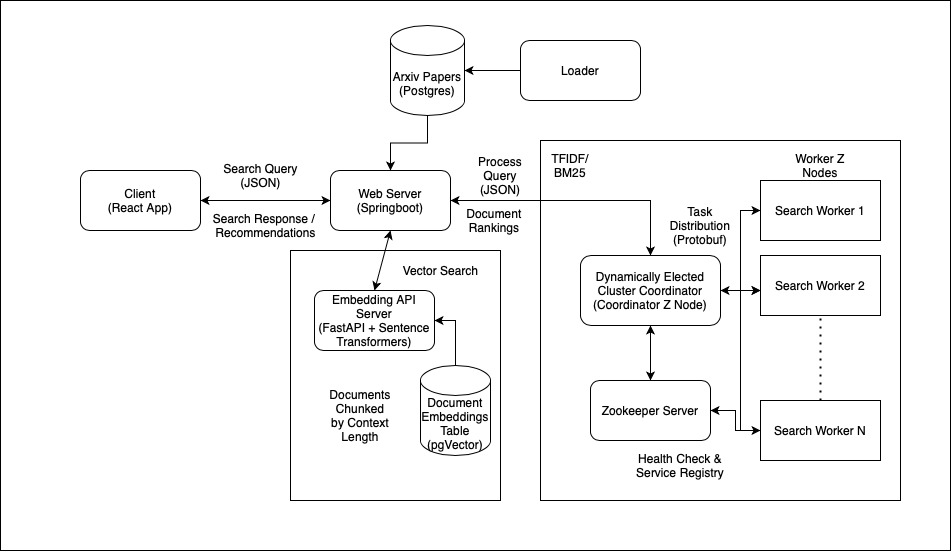

The diagram above was exported from draw.io. Its source (the exported page's mxGraphModel, read from the mxfile embedded in the PNG):
<mxGraphModel dx="2014" dy="765" grid="1" gridSize="10" guides="1" tooltips="1" connect="1" arrows="1" fold="1" page="1" pageScale="1" pageWidth="827" pageHeight="1169" math="0" shadow="0">
  <root>
    <mxCell id="0" />
    <mxCell id="1" parent="0" />
    <mxCell id="_4vZBCLgYJZHd5xdMCbQ-61" value="" style="rounded=0;whiteSpace=wrap;html=1;" vertex="1" parent="1">
      <mxGeometry x="-20" y="220" width="950" height="550" as="geometry" />
    </mxCell>
    <mxCell id="_4vZBCLgYJZHd5xdMCbQ-27" value="" style="rounded=0;whiteSpace=wrap;html=1;" vertex="1" parent="1">
      <mxGeometry x="270" y="470" width="210" height="250" as="geometry" />
    </mxCell>
    <mxCell id="_4vZBCLgYJZHd5xdMCbQ-26" value="" style="whiteSpace=wrap;html=1;aspect=fixed;" vertex="1" parent="1">
      <mxGeometry x="520" y="360" width="360" height="360" as="geometry" />
    </mxCell>
    <mxCell id="_4vZBCLgYJZHd5xdMCbQ-1" value="Client&lt;div&gt;(React App)&lt;/div&gt;" style="rounded=1;whiteSpace=wrap;html=1;" vertex="1" parent="1">
      <mxGeometry x="60" y="390" width="120" height="60" as="geometry" />
    </mxCell>
    <mxCell id="_4vZBCLgYJZHd5xdMCbQ-6" value="" style="edgeStyle=orthogonalEdgeStyle;rounded=0;orthogonalLoop=1;jettySize=auto;html=1;" edge="1" parent="1" source="_4vZBCLgYJZHd5xdMCbQ-2" target="_4vZBCLgYJZHd5xdMCbQ-3">
      <mxGeometry relative="1" as="geometry" />
    </mxCell>
    <mxCell id="_4vZBCLgYJZHd5xdMCbQ-2" value="Web Server (Springboot)" style="rounded=1;whiteSpace=wrap;html=1;" vertex="1" parent="1">
      <mxGeometry x="310" y="390" width="120" height="60" as="geometry" />
    </mxCell>
    <mxCell id="_4vZBCLgYJZHd5xdMCbQ-12" style="edgeStyle=orthogonalEdgeStyle;rounded=0;orthogonalLoop=1;jettySize=auto;html=1;entryX=0;entryY=0.5;entryDx=0;entryDy=0;" edge="1" parent="1" source="_4vZBCLgYJZHd5xdMCbQ-3" target="_4vZBCLgYJZHd5xdMCbQ-10">
      <mxGeometry relative="1" as="geometry" />
    </mxCell>
    <mxCell id="_4vZBCLgYJZHd5xdMCbQ-13" style="edgeStyle=orthogonalEdgeStyle;rounded=0;orthogonalLoop=1;jettySize=auto;html=1;" edge="1" parent="1" source="_4vZBCLgYJZHd5xdMCbQ-3" target="_4vZBCLgYJZHd5xdMCbQ-9">
      <mxGeometry relative="1" as="geometry">
        <Array as="points">
          <mxPoint x="700" y="510" />
          <mxPoint x="700" y="510" />
        </Array>
      </mxGeometry>
    </mxCell>
    <mxCell id="_4vZBCLgYJZHd5xdMCbQ-14" style="edgeStyle=orthogonalEdgeStyle;rounded=0;orthogonalLoop=1;jettySize=auto;html=1;entryX=0;entryY=0.5;entryDx=0;entryDy=0;" edge="1" parent="1" source="_4vZBCLgYJZHd5xdMCbQ-3" target="_4vZBCLgYJZHd5xdMCbQ-8">
      <mxGeometry relative="1" as="geometry" />
    </mxCell>
    <mxCell id="_4vZBCLgYJZHd5xdMCbQ-3" value="Dynamically Elected Cluster Coordinator&lt;div&gt;(Coordinator Z Node)&lt;/div&gt;" style="rounded=1;whiteSpace=wrap;html=1;" vertex="1" parent="1">
      <mxGeometry x="560" y="475" width="140" height="70" as="geometry" />
    </mxCell>
    <mxCell id="_4vZBCLgYJZHd5xdMCbQ-5" value="Search Query&lt;div&gt;(JSON)&lt;/div&gt;" style="text;html=1;align=center;verticalAlign=middle;resizable=0;points=[];autosize=1;strokeColor=none;fillColor=none;" vertex="1" parent="1">
      <mxGeometry x="190" y="375" width="100" height="40" as="geometry" />
    </mxCell>
    <mxCell id="_4vZBCLgYJZHd5xdMCbQ-36" style="edgeStyle=orthogonalEdgeStyle;rounded=0;orthogonalLoop=1;jettySize=auto;html=1;" edge="1" parent="1" source="_4vZBCLgYJZHd5xdMCbQ-8" target="_4vZBCLgYJZHd5xdMCbQ-28">
      <mxGeometry relative="1" as="geometry" />
    </mxCell>
    <mxCell id="_4vZBCLgYJZHd5xdMCbQ-8" value="Search Worker N" style="rounded=0;whiteSpace=wrap;html=1;" vertex="1" parent="1">
      <mxGeometry x="740" y="620" width="120" height="60" as="geometry" />
    </mxCell>
    <mxCell id="_4vZBCLgYJZHd5xdMCbQ-9" value="Search Worker 2" style="rounded=0;whiteSpace=wrap;html=1;" vertex="1" parent="1">
      <mxGeometry x="740" y="475" width="120" height="60" as="geometry" />
    </mxCell>
    <mxCell id="_4vZBCLgYJZHd5xdMCbQ-10" value="Search Worker 1" style="rounded=0;whiteSpace=wrap;html=1;" vertex="1" parent="1">
      <mxGeometry x="740" y="400" width="120" height="60" as="geometry" />
    </mxCell>
    <mxCell id="_4vZBCLgYJZHd5xdMCbQ-11" value="" style="endArrow=none;dashed=1;html=1;dashPattern=1 3;strokeWidth=2;rounded=0;exitX=0.5;exitY=0;exitDx=0;exitDy=0;entryX=0.5;entryY=1;entryDx=0;entryDy=0;" edge="1" parent="1" source="_4vZBCLgYJZHd5xdMCbQ-8" target="_4vZBCLgYJZHd5xdMCbQ-9">
      <mxGeometry width="50" height="50" relative="1" as="geometry">
        <mxPoint x="520" y="550" as="sourcePoint" />
        <mxPoint x="570" y="500" as="targetPoint" />
      </mxGeometry>
    </mxCell>
    <mxCell id="_4vZBCLgYJZHd5xdMCbQ-15" value="Task Distribution&lt;div&gt;(Protobuf)&lt;/div&gt;" style="text;html=1;align=center;verticalAlign=middle;whiteSpace=wrap;rounded=0;" vertex="1" parent="1">
      <mxGeometry x="650" y="430" width="60" height="30" as="geometry" />
    </mxCell>
    <mxCell id="_4vZBCLgYJZHd5xdMCbQ-17" value="Embedding API Server&lt;div&gt;(FastAPI + Sentence Transformers)&lt;/div&gt;" style="rounded=1;whiteSpace=wrap;html=1;" vertex="1" parent="1">
      <mxGeometry x="294" y="510" width="120" height="60" as="geometry" />
    </mxCell>
    <mxCell id="_4vZBCLgYJZHd5xdMCbQ-19" value="Vector Search" style="text;html=1;align=center;verticalAlign=middle;resizable=0;points=[];autosize=1;strokeColor=none;fillColor=none;" vertex="1" parent="1">
      <mxGeometry x="370" y="475" width="100" height="30" as="geometry" />
    </mxCell>
    <mxCell id="_4vZBCLgYJZHd5xdMCbQ-57" style="edgeStyle=orthogonalEdgeStyle;rounded=0;orthogonalLoop=1;jettySize=auto;html=1;entryX=1;entryY=0.5;entryDx=0;entryDy=0;" edge="1" parent="1" source="_4vZBCLgYJZHd5xdMCbQ-21" target="_4vZBCLgYJZHd5xdMCbQ-17">
      <mxGeometry relative="1" as="geometry">
        <mxPoint x="370" y="590" as="targetPoint" />
      </mxGeometry>
    </mxCell>
    <mxCell id="_4vZBCLgYJZHd5xdMCbQ-21" value="&lt;div&gt;Document Embeddings Table&lt;br&gt;&lt;/div&gt;(pgVector)" style="shape=cylinder3;whiteSpace=wrap;html=1;boundedLbl=1;backgroundOutline=1;size=15;" vertex="1" parent="1">
      <mxGeometry x="400" y="585" width="70" height="90" as="geometry" />
    </mxCell>
    <mxCell id="_4vZBCLgYJZHd5xdMCbQ-28" value="Zookeeper Server" style="rounded=1;whiteSpace=wrap;html=1;" vertex="1" parent="1">
      <mxGeometry x="570" y="600" width="120" height="60" as="geometry" />
    </mxCell>
    <mxCell id="_4vZBCLgYJZHd5xdMCbQ-30" value="Health Check &amp;amp; Service Registry" style="text;html=1;align=center;verticalAlign=middle;whiteSpace=wrap;rounded=0;" vertex="1" parent="1">
      <mxGeometry x="610" y="670" width="100" height="30" as="geometry" />
    </mxCell>
    <mxCell id="_4vZBCLgYJZHd5xdMCbQ-32" value="Worker Z Nodes" style="text;html=1;align=center;verticalAlign=middle;whiteSpace=wrap;rounded=0;" vertex="1" parent="1">
      <mxGeometry x="770" y="370" width="60" height="30" as="geometry" />
    </mxCell>
    <mxCell id="_4vZBCLgYJZHd5xdMCbQ-51" style="edgeStyle=orthogonalEdgeStyle;rounded=0;orthogonalLoop=1;jettySize=auto;html=1;entryX=0.5;entryY=0;entryDx=0;entryDy=0;" edge="1" parent="1" source="_4vZBCLgYJZHd5xdMCbQ-33" target="_4vZBCLgYJZHd5xdMCbQ-2">
      <mxGeometry relative="1" as="geometry" />
    </mxCell>
    <mxCell id="_4vZBCLgYJZHd5xdMCbQ-33" value="&lt;div&gt;Arxiv Papers&lt;br&gt;&lt;/div&gt;&lt;div&gt;(Postgres)&lt;/div&gt;" style="shape=cylinder3;whiteSpace=wrap;html=1;boundedLbl=1;backgroundOutline=1;size=15;" vertex="1" parent="1">
      <mxGeometry x="370" y="245" width="74" height="90" as="geometry" />
    </mxCell>
    <mxCell id="_4vZBCLgYJZHd5xdMCbQ-35" value="" style="endArrow=classic;startArrow=classic;html=1;rounded=0;exitX=1;exitY=0.5;exitDx=0;exitDy=0;" edge="1" parent="1" source="_4vZBCLgYJZHd5xdMCbQ-3">
      <mxGeometry width="50" height="50" relative="1" as="geometry">
        <mxPoint x="710" y="510" as="sourcePoint" />
        <mxPoint x="740" y="510" as="targetPoint" />
      </mxGeometry>
    </mxCell>
    <mxCell id="_4vZBCLgYJZHd5xdMCbQ-44" value="" style="endArrow=classic;startArrow=classic;html=1;rounded=0;exitX=0.5;exitY=0;exitDx=0;exitDy=0;entryX=0.5;entryY=1;entryDx=0;entryDy=0;" edge="1" parent="1" source="_4vZBCLgYJZHd5xdMCbQ-17" target="_4vZBCLgYJZHd5xdMCbQ-2">
      <mxGeometry width="50" height="50" relative="1" as="geometry">
        <mxPoint x="470" y="590" as="sourcePoint" />
        <mxPoint x="520" y="540" as="targetPoint" />
      </mxGeometry>
    </mxCell>
    <mxCell id="_4vZBCLgYJZHd5xdMCbQ-45" value="TFIDF/ BM25" style="text;html=1;align=center;verticalAlign=middle;whiteSpace=wrap;rounded=0;" vertex="1" parent="1">
      <mxGeometry x="520" y="370" width="60" height="30" as="geometry" />
    </mxCell>
    <mxCell id="_4vZBCLgYJZHd5xdMCbQ-46" value="" style="endArrow=classic;startArrow=classic;html=1;rounded=0;exitX=0.5;exitY=0;exitDx=0;exitDy=0;entryX=0.5;entryY=1;entryDx=0;entryDy=0;" edge="1" parent="1" source="_4vZBCLgYJZHd5xdMCbQ-28" target="_4vZBCLgYJZHd5xdMCbQ-3">
      <mxGeometry width="50" height="50" relative="1" as="geometry">
        <mxPoint x="490" y="590" as="sourcePoint" />
        <mxPoint x="540" y="540" as="targetPoint" />
      </mxGeometry>
    </mxCell>
    <mxCell id="_4vZBCLgYJZHd5xdMCbQ-47" value="" style="endArrow=classic;startArrow=classic;html=1;rounded=0;exitX=1;exitY=0.5;exitDx=0;exitDy=0;entryX=0;entryY=0.5;entryDx=0;entryDy=0;" edge="1" parent="1" source="_4vZBCLgYJZHd5xdMCbQ-1" target="_4vZBCLgYJZHd5xdMCbQ-2">
      <mxGeometry width="50" height="50" relative="1" as="geometry">
        <mxPoint x="460" y="550" as="sourcePoint" />
        <mxPoint x="510" y="500" as="targetPoint" />
      </mxGeometry>
    </mxCell>
    <mxCell id="_4vZBCLgYJZHd5xdMCbQ-48" value="Search Response /&amp;nbsp;&lt;div&gt;Recommendations&lt;/div&gt;" style="text;html=1;align=center;verticalAlign=middle;resizable=0;points=[];autosize=1;strokeColor=none;fillColor=none;" vertex="1" parent="1">
      <mxGeometry x="180" y="425" width="130" height="40" as="geometry" />
    </mxCell>
    <mxCell id="_4vZBCLgYJZHd5xdMCbQ-49" value="Loader" style="rounded=1;whiteSpace=wrap;html=1;" vertex="1" parent="1">
      <mxGeometry x="500" y="260" width="120" height="60" as="geometry" />
    </mxCell>
    <mxCell id="_4vZBCLgYJZHd5xdMCbQ-52" style="edgeStyle=orthogonalEdgeStyle;rounded=0;orthogonalLoop=1;jettySize=auto;html=1;entryX=1;entryY=0.5;entryDx=0;entryDy=0;entryPerimeter=0;" edge="1" parent="1" source="_4vZBCLgYJZHd5xdMCbQ-49" target="_4vZBCLgYJZHd5xdMCbQ-33">
      <mxGeometry relative="1" as="geometry" />
    </mxCell>
    <mxCell id="_4vZBCLgYJZHd5xdMCbQ-54" value="" style="endArrow=classic;html=1;rounded=0;" edge="1" parent="1">
      <mxGeometry width="50" height="50" relative="1" as="geometry">
        <mxPoint x="500" y="420" as="sourcePoint" />
        <mxPoint x="430" y="420" as="targetPoint" />
      </mxGeometry>
    </mxCell>
    <mxCell id="_4vZBCLgYJZHd5xdMCbQ-58" value="Documents Chunked by Context Length" style="text;html=1;align=center;verticalAlign=middle;whiteSpace=wrap;rounded=0;" vertex="1" parent="1">
      <mxGeometry x="310" y="620" width="60" height="30" as="geometry" />
    </mxCell>
    <mxCell id="_4vZBCLgYJZHd5xdMCbQ-59" value="Process Query&lt;div&gt;(JSON)&lt;/div&gt;" style="text;html=1;align=center;verticalAlign=middle;whiteSpace=wrap;rounded=0;" vertex="1" parent="1">
      <mxGeometry x="450" y="380" width="60" height="30" as="geometry" />
    </mxCell>
    <mxCell id="_4vZBCLgYJZHd5xdMCbQ-60" value="Document Rankings" style="text;html=1;align=center;verticalAlign=middle;whiteSpace=wrap;rounded=0;" vertex="1" parent="1">
      <mxGeometry x="444" y="425" width="60" height="30" as="geometry" />
    </mxCell>
  </root>
</mxGraphModel>